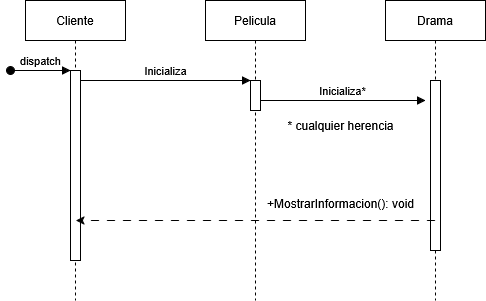

The diagram above was exported from draw.io. Its source (the exported page's mxGraphModel, read from the mxfile embedded in the PNG):
<mxGraphModel dx="1426" dy="758" grid="1" gridSize="10" guides="1" tooltips="1" connect="1" arrows="1" fold="1" page="1" pageScale="1" pageWidth="850" pageHeight="1100" math="0" shadow="0">
  <root>
    <mxCell id="0" />
    <mxCell id="1" parent="0" />
    <mxCell id="aM9ryv3xv72pqoxQDRHE-1" value="Cliente" style="shape=umlLifeline;perimeter=lifelinePerimeter;whiteSpace=wrap;html=1;container=0;dropTarget=0;collapsible=0;recursiveResize=0;outlineConnect=0;portConstraint=eastwest;newEdgeStyle={&quot;edgeStyle&quot;:&quot;elbowEdgeStyle&quot;,&quot;elbow&quot;:&quot;vertical&quot;,&quot;curved&quot;:0,&quot;rounded&quot;:0};" parent="1" vertex="1">
      <mxGeometry x="40" y="40" width="100" height="300" as="geometry" />
    </mxCell>
    <mxCell id="aM9ryv3xv72pqoxQDRHE-2" value="" style="html=1;points=[];perimeter=orthogonalPerimeter;outlineConnect=0;targetShapes=umlLifeline;portConstraint=eastwest;newEdgeStyle={&quot;edgeStyle&quot;:&quot;elbowEdgeStyle&quot;,&quot;elbow&quot;:&quot;vertical&quot;,&quot;curved&quot;:0,&quot;rounded&quot;:0};" parent="aM9ryv3xv72pqoxQDRHE-1" vertex="1">
      <mxGeometry x="45" y="70" width="10" height="190" as="geometry" />
    </mxCell>
    <mxCell id="aM9ryv3xv72pqoxQDRHE-3" value="dispatch" style="html=1;verticalAlign=bottom;startArrow=oval;endArrow=block;startSize=8;edgeStyle=elbowEdgeStyle;elbow=vertical;curved=0;rounded=0;" parent="aM9ryv3xv72pqoxQDRHE-1" target="aM9ryv3xv72pqoxQDRHE-2" edge="1">
      <mxGeometry relative="1" as="geometry">
        <mxPoint x="-15" y="70" as="sourcePoint" />
      </mxGeometry>
    </mxCell>
    <mxCell id="aM9ryv3xv72pqoxQDRHE-5" value="Pelicula" style="shape=umlLifeline;perimeter=lifelinePerimeter;whiteSpace=wrap;html=1;container=0;dropTarget=0;collapsible=0;recursiveResize=0;outlineConnect=0;portConstraint=eastwest;newEdgeStyle={&quot;edgeStyle&quot;:&quot;elbowEdgeStyle&quot;,&quot;elbow&quot;:&quot;vertical&quot;,&quot;curved&quot;:0,&quot;rounded&quot;:0};" parent="1" vertex="1">
      <mxGeometry x="220" y="40" width="100" height="300" as="geometry" />
    </mxCell>
    <mxCell id="aM9ryv3xv72pqoxQDRHE-6" value="" style="html=1;points=[];perimeter=orthogonalPerimeter;outlineConnect=0;targetShapes=umlLifeline;portConstraint=eastwest;newEdgeStyle={&quot;edgeStyle&quot;:&quot;elbowEdgeStyle&quot;,&quot;elbow&quot;:&quot;vertical&quot;,&quot;curved&quot;:0,&quot;rounded&quot;:0};" parent="aM9ryv3xv72pqoxQDRHE-5" vertex="1">
      <mxGeometry x="45" y="80" width="10" height="30" as="geometry" />
    </mxCell>
    <mxCell id="aM9ryv3xv72pqoxQDRHE-7" value="Inicializa" style="html=1;verticalAlign=bottom;endArrow=block;edgeStyle=elbowEdgeStyle;elbow=horizontal;curved=0;rounded=0;" parent="1" source="aM9ryv3xv72pqoxQDRHE-2" target="aM9ryv3xv72pqoxQDRHE-6" edge="1">
      <mxGeometry x="-0.002" relative="1" as="geometry">
        <mxPoint x="195" y="130" as="sourcePoint" />
        <Array as="points">
          <mxPoint x="180" y="120" />
        </Array>
        <mxPoint as="offset" />
      </mxGeometry>
    </mxCell>
    <mxCell id="1UT5I-X85jMianSaDvs9-2" value="Drama" style="shape=umlLifeline;perimeter=lifelinePerimeter;whiteSpace=wrap;html=1;container=0;dropTarget=0;collapsible=0;recursiveResize=0;outlineConnect=0;portConstraint=eastwest;newEdgeStyle={&quot;edgeStyle&quot;:&quot;elbowEdgeStyle&quot;,&quot;elbow&quot;:&quot;vertical&quot;,&quot;curved&quot;:0,&quot;rounded&quot;:0};" parent="1" vertex="1">
      <mxGeometry x="400" y="40" width="100" height="300" as="geometry" />
    </mxCell>
    <mxCell id="1UT5I-X85jMianSaDvs9-3" value="" style="html=1;points=[];perimeter=orthogonalPerimeter;outlineConnect=0;targetShapes=umlLifeline;portConstraint=eastwest;newEdgeStyle={&quot;edgeStyle&quot;:&quot;elbowEdgeStyle&quot;,&quot;elbow&quot;:&quot;vertical&quot;,&quot;curved&quot;:0,&quot;rounded&quot;:0};" parent="1UT5I-X85jMianSaDvs9-2" vertex="1">
      <mxGeometry x="45" y="80" width="10" height="170" as="geometry" />
    </mxCell>
    <mxCell id="1UT5I-X85jMianSaDvs9-6" value="Inicializa*" style="html=1;verticalAlign=bottom;endArrow=block;edgeStyle=elbowEdgeStyle;elbow=horizontal;curved=0;rounded=0;" parent="1" source="aM9ryv3xv72pqoxQDRHE-6" edge="1">
      <mxGeometry x="-0.002" relative="1" as="geometry">
        <mxPoint x="290" y="140" as="sourcePoint" />
        <Array as="points">
          <mxPoint x="355" y="140" />
        </Array>
        <mxPoint x="440" y="140" as="targetPoint" />
        <mxPoint as="offset" />
      </mxGeometry>
    </mxCell>
    <mxCell id="1UT5I-X85jMianSaDvs9-7" value="&lt;div&gt;* cualquier herencia&lt;/div&gt;" style="text;html=1;align=center;verticalAlign=middle;resizable=0;points=[];autosize=1;strokeColor=none;fillColor=none;" parent="1" vertex="1">
      <mxGeometry x="290" y="150" width="130" height="30" as="geometry" />
    </mxCell>
    <mxCell id="1UT5I-X85jMianSaDvs9-10" value="" style="endArrow=classic;html=1;rounded=0;dashed=1;dashPattern=8 8;endFill=1;" parent="1" source="1UT5I-X85jMianSaDvs9-2" edge="1">
      <mxGeometry relative="1" as="geometry">
        <mxPoint x="220" y="260" as="sourcePoint" />
        <mxPoint x="90.5" y="260" as="targetPoint" />
      </mxGeometry>
    </mxCell>
    <mxCell id="jH9ck9rQKSrDTOGoz0Pw-1" value="+MostrarInformacion(): void" style="text;whiteSpace=wrap;html=1;" parent="1" vertex="1">
      <mxGeometry x="280" y="230" width="160" height="30" as="geometry" />
    </mxCell>
  </root>
</mxGraphModel>